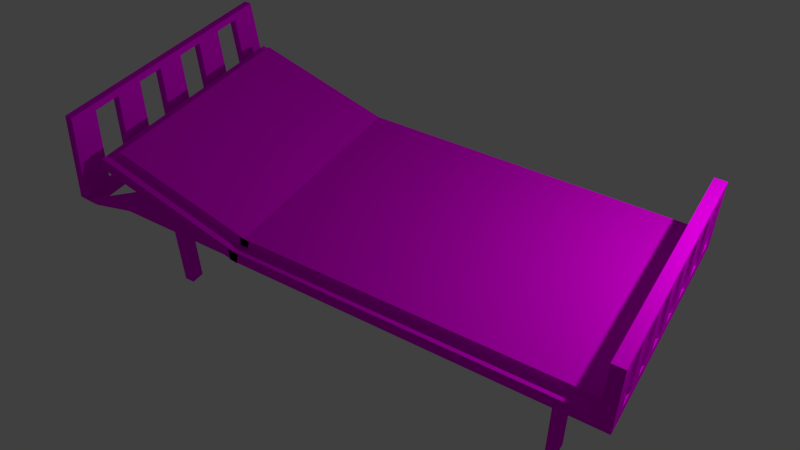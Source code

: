 # Source: bed.blend  (saved by Blender 2.71.0; exported with 4.5.12 LTS)
import bpy
from mathutils import Matrix  # noqa: F401  (used for matrix-valued properties, if any)

bpy.ops.wm.read_factory_settings(use_empty=True)
scene = bpy.context.scene
scene.name = 'Scene'

# ---- collections
col_collection_1 = bpy.data.collections.new('Collection 1'); scene.collection.children.link(col_collection_1)

# ---- images (referenced by path relative to the original .blend; pixels are not part of the script)
import os
ASSET_DIR = os.environ.get("B2B_ASSET_DIR", "")  # directory of the original .blend (textures are referenced by path, not embedded)
HERE = os.path.dirname(os.path.abspath(__file__))  # packed textures are extracted next to this script under _unpacked/

def load_image(name, relpath, width, height, colorspace="sRGB"):
    """Load a texture the original file referenced (path relative to the .blend, or extracted next to this script)."""
    p = next((c for c in (os.path.join(HERE, relpath), os.path.join(ASSET_DIR, relpath)) if relpath and os.path.exists(c)), "")
    if p:
        img = bpy.data.images.load(p, check_existing=True)
        img.name = name
    else:  # same state as the original file: an image datablock whose file is absent (Cycles renders it pink)
        img = bpy.data.images.new(name, width, height)
        img.source = "FILE"
        img.filepath = "//" + (relpath or name)
    img.colorspace_settings.name = colorspace
    return img
img_white_textured_wallpaper_4_jpg = load_image('white-textured-wallpaper-4.jpg', 'white-textured-wallpaper-4.jpg', 1024, 1024, 'sRGB')
img_33_white_fabric_texture_jpg = load_image('33-white-fabric-texture.jpg', '33-white-fabric-texture.jpg', 1024, 1024, 'sRGB')

# ---- materials (node trees are filled in below, after node groups)
mat_material_003 = bpy.data.materials.new('Material.003')
mat_material_003.alpha_threshold = 0.0
mat_material_003.roughness = 0.5
mat_material_003.line_color = (0.0, 0.0, 0.0, 1.0)
mat_material_002 = bpy.data.materials.new('Material.002')
mat_material_002.alpha_threshold = 0.0
mat_material_002.roughness = 0.5
mat_material_002.line_color = (0.0, 0.0, 0.0, 1.0)
mat_material_004 = bpy.data.materials.new('Material.004')
mat_material_004.alpha_threshold = 0.0
mat_material_004.roughness = 0.5
mat_material_004.line_color = (0.0, 0.0, 0.0, 1.0)
mat_material_005 = bpy.data.materials.new('Material.005')
mat_material_005.alpha_threshold = 0.0
mat_material_005.roughness = 0.5
mat_material_005.line_color = (0.0, 0.0, 0.0, 1.0)
mat_material = bpy.data.materials.new('Material')
mat_material.alpha_threshold = 0.0
mat_material.roughness = 0.5
mat_material.line_color = (0.0, 0.0, 0.0, 1.0)
mat_material_001 = bpy.data.materials.new('Material.001')
mat_material_001.alpha_threshold = 0.0
mat_material_001.roughness = 0.5
mat_material_001.line_color = (0.0, 0.0, 0.0, 1.0)

# ---- material node trees
mat_material_003.use_nodes = True; mat_material_003.node_tree.nodes.clear()
_N = mat_material_003.node_tree.nodes; _L = mat_material_003.node_tree.links
n0 = _N.new('ShaderNodeOutputMaterial'); n0.name = 'Material Output'; n0.location = (300, 300)
n1 = _N.new('ShaderNodeBsdfDiffuse'); n1.name = 'Diffuse BSDF'; n1.location = (10, 300)
n2 = _N.new('ShaderNodeTexImage'); n2.name = 'Image Texture'; n2.location = (-180, 300)
n2.width = 140
n2.image = img_white_textured_wallpaper_4_jpg
_L.new(n1.outputs[0], n0.inputs[0])
_L.new(n2.outputs[0], n1.inputs[0])
n0.is_active_output = True
mat_material_002.use_nodes = True; mat_material_002.node_tree.nodes.clear()
_N = mat_material_002.node_tree.nodes; _L = mat_material_002.node_tree.links
n0 = _N.new('ShaderNodeOutputMaterial'); n0.name = 'Material Output'; n0.location = (300, 300)
n1 = _N.new('ShaderNodeBsdfDiffuse'); n1.name = 'Diffuse BSDF'; n1.location = (10, 300)
n2 = _N.new('ShaderNodeTexImage'); n2.name = 'Image Texture'; n2.location = (-180, 300)
n2.width = 140
n2.image = img_white_textured_wallpaper_4_jpg
_L.new(n1.outputs[0], n0.inputs[0])
_L.new(n2.outputs[0], n1.inputs[0])
n0.is_active_output = True
mat_material_004.use_nodes = True; mat_material_004.node_tree.nodes.clear()
_N = mat_material_004.node_tree.nodes; _L = mat_material_004.node_tree.links
n0 = _N.new('ShaderNodeOutputMaterial'); n0.name = 'Material Output'; n0.location = (300, 300)
n1 = _N.new('ShaderNodeBsdfDiffuse'); n1.name = 'Diffuse BSDF'; n1.location = (10, 300)
n2 = _N.new('ShaderNodeTexImage'); n2.name = 'Image Texture'; n2.location = (-180, 300)
n2.width = 140
n2.image = img_white_textured_wallpaper_4_jpg
_L.new(n1.outputs[0], n0.inputs[0])
_L.new(n2.outputs[0], n1.inputs[0])
n0.is_active_output = True
mat_material_005.use_nodes = True; mat_material_005.node_tree.nodes.clear()
_N = mat_material_005.node_tree.nodes; _L = mat_material_005.node_tree.links
n0 = _N.new('ShaderNodeOutputMaterial'); n0.name = 'Material Output'; n0.location = (300, 300)
n1 = _N.new('ShaderNodeBsdfDiffuse'); n1.name = 'Diffuse BSDF'; n1.location = (10, 300)
n2 = _N.new('ShaderNodeTexImage'); n2.name = 'Image Texture'; n2.location = (-180, 300)
n2.width = 140
n2.image = img_white_textured_wallpaper_4_jpg
_L.new(n1.outputs[0], n0.inputs[0])
_L.new(n2.outputs[0], n1.inputs[0])
n0.is_active_output = True
mat_material.use_nodes = True; mat_material.node_tree.nodes.clear()
_N = mat_material.node_tree.nodes; _L = mat_material.node_tree.links
n0 = _N.new('ShaderNodeOutputMaterial'); n0.name = 'Material Output'; n0.location = (300, 300)
n1 = _N.new('ShaderNodeBsdfDiffuse'); n1.name = 'Diffuse BSDF'; n1.location = (10, 300)
n2 = _N.new('ShaderNodeTexImage'); n2.name = 'Image Texture'; n2.location = (-180, 300)
n2.width = 140
n2.image = img_33_white_fabric_texture_jpg
_L.new(n1.outputs[0], n0.inputs[0])
_L.new(n2.outputs[0], n1.inputs[0])
n0.is_active_output = True
mat_material_001.use_nodes = True; mat_material_001.node_tree.nodes.clear()
_N = mat_material_001.node_tree.nodes; _L = mat_material_001.node_tree.links
n0 = _N.new('ShaderNodeOutputMaterial'); n0.name = 'Material Output'; n0.location = (300, 300)
n1 = _N.new('ShaderNodeBsdfDiffuse'); n1.name = 'Diffuse BSDF'; n1.location = (10, 300)
_L.new(n1.outputs[0], n0.inputs[0])
n0.is_active_output = True

# ---- world
world_world = bpy.data.worlds.new('World'); scene.world = world_world
world_world.color = (0.05088, 0.05088, 0.05088)
world_world.use_sun_shadow = False
world_world.sun_shadow_jitter_overblur = 0.0
world_world.cycles.sampling_method = 'MANUAL'
world_world.cycles.sample_map_resolution = 256

# ---- cameras
cam_camera = bpy.data.cameras.new('Camera')
cam_camera.clip_end = 100.0
cam_camera.lens = 35.0
cam_camera.sensor_width = 32.0
cam_camera.sensor_height = 18.0
cam_camera.ortho_scale = 7.314
cam_camera.dof.focus_distance = 0.0

# ---- lights
light_lamp = bpy.data.lights.new('Lamp', 'POINT')
light_lamp.transmission_factor = 0.0
light_lamp.cutoff_distance = 30.0
light_lamp.energy = 314.0
light_lamp.shadow_buffer_clip_start = 1.001
light_lamp.shadow_soft_size = 0.1
light_lamp.shadow_maximum_resolution = 0.006
light_lamp.use_absolute_resolution = True
light_lamp.cycles.use_multiple_importance_sampling = False

# ---- meshes
me_cube_005 = bpy.data.meshes.new('Cube.005')
me_cube_005.from_pydata([(-1.0, -1.0, -1.0), (-1.0, 1.0, -1.0), (1.0, 1.0, -1.0), (1.0, -1.0, -1.0), (-1.0, -1.0, 1.0), (-1.0, 1.0, 1.0), (1.0, 1.0, 1.0), (1.0, -1.0, 1.0)], [], [(4, 5, 1, 0), (5, 6, 2, 1), (6, 7, 3, 2), (7, 4, 0, 3), (0, 1, 2, 3), (7, 6, 5, 4)])
me_cube_005.materials.append(mat_material_003)
me_cube_005.use_remesh_preserve_volume = False
me_cube_005.use_remesh_preserve_attributes = False
me_cube_005.use_mirror_vertex_groups = False
me_cube_005.update()
me_cube_004 = bpy.data.meshes.new('Cube.004')
me_cube_004.from_pydata([(-1.0, -1.0, -1.0), (-1.0, 1.0, -1.0), (1.0, 1.0, -1.0), (1.0, -1.0, -1.0), (-1.0, -1.0, 1.0), (-1.0, 1.0, 1.0), (1.0, 1.0, 1.0), (1.0, -1.0, 1.0)], [], [(4, 5, 1, 0), (5, 6, 2, 1), (6, 7, 3, 2), (7, 4, 0, 3), (0, 1, 2, 3), (7, 6, 5, 4)])
me_cube_004.materials.append(mat_material_002)
me_cube_004.use_remesh_preserve_volume = False
me_cube_004.use_remesh_preserve_attributes = False
me_cube_004.use_mirror_vertex_groups = False
me_cube_004.update()
me_cube_003 = bpy.data.meshes.new('Cube.003')
me_cube_003.from_pydata([(-1.0, -1.0, -1.0), (-1.0, 1.0, -1.0), (1.0, 1.0, -1.0), (1.0, -1.0, -1.0), (-1.0, -1.0, 1.0), (-1.0, 1.0, 1.0), (1.0, 1.0, 1.0), (1.0, -1.0, 1.0)], [], [(4, 5, 1, 0), (5, 6, 2, 1), (6, 7, 3, 2), (7, 4, 0, 3), (0, 1, 2, 3), (7, 6, 5, 4)])
me_cube_003.materials.append(mat_material_004)
me_cube_003.use_remesh_preserve_volume = False
me_cube_003.use_remesh_preserve_attributes = False
me_cube_003.use_mirror_vertex_groups = False
me_cube_003.update()
me_cube_002 = bpy.data.meshes.new('Cube.002')
me_cube_002.from_pydata([(-1.0, -1.0, -1.0), (-1.0, 1.0, -1.0), (1.0, 1.0, -1.0), (1.0, -1.0, -1.0), (-1.0, -1.0, 1.0), (-1.0, 1.0, 1.0), (1.0, 1.0, 1.0), (1.0, -1.0, 1.0)], [], [(4, 5, 1, 0), (5, 6, 2, 1), (6, 7, 3, 2), (7, 4, 0, 3), (0, 1, 2, 3), (7, 6, 5, 4)])
me_cube_002.materials.append(mat_material_005)
me_cube_002.use_remesh_preserve_volume = False
me_cube_002.use_remesh_preserve_attributes = False
me_cube_002.use_mirror_vertex_groups = False
me_cube_002.update()
me_cube_001 = bpy.data.meshes.new('Cube.001')
me_cube_001.from_pydata([(0.8308, 1.0, -1.0), (0.8308, -1.0, -1.0), (-0.824, -1.0, -1.0), (-0.824, 1.0, -1.0), (0.8308, 1.0, 1.0), (0.8308, -1.0, 1.0), (-0.824, -1.0, 1.0), (-0.824, 1.0, 1.0), (-0.774, 1.0, -0.7366), (-0.774, -1.0, -0.7366), (-1.475, -1.0, -8.151), (-1.475, 1.0, -8.151), (-0.7912, 1.0, 1.174), (-0.7912, -1.0, 1.174), (-1.497, -1.0, -6.24), (-1.497, 1.0, -6.24), (0.6742, 1.0, -1.0), (0.5243, 1.0, -1.0), (0.3745, 1.0, -1.0), (0.2247, 1.0, -1.0), (0.07491, 1.0, -1.0), (-0.07491, 1.0, -1.0), (-0.2247, 1.0, -1.0), (-0.3745, 1.0, -1.0), (-0.5243, 1.0, -1.0), (-0.6742, 1.0, -1.0), (0.6742, -1.0, -1.0), (0.5243, -1.0, -1.0), (0.3745, -1.0, -1.0), (0.2247, -1.0, -1.0), (0.07491, -1.0, -1.0), (-0.07491, -1.0, -1.0), (-0.2247, -1.0, -1.0), (-0.3745, -1.0, -1.0), (-0.5243, -1.0, -1.0), (-0.6742, -1.0, -1.0), (0.6742, 1.0, 1.0), (0.5243, 1.0, 1.0), (0.3745, 1.0, 1.0), (0.2247, 1.0, 1.0), (0.07491, 1.0, 1.0), (-0.07491, 1.0, 1.0), (-0.2247, 1.0, 1.0), (-0.3745, 1.0, 1.0), (-0.5243, 1.0, 1.0), (-0.6742, 1.0, 1.0), (0.6742, -1.0, 1.0), (0.5243, -1.0, 1.0), (0.3745, -1.0, 1.0), (0.2247, -1.0, 1.0), (0.07491, -1.0, 1.0), (-0.07491, -1.0, 1.0), (-0.2247, -1.0, 1.0), (-0.3745, -1.0, 1.0), (-0.5243, -1.0, 1.0), (-0.6742, -1.0, 1.0), (-0.8904, 1.0, -1.972), (-1.007, 1.0, -3.208), (-1.123, 1.0, -4.444), (-1.24, 1.0, -5.679), (-1.356, 1.0, -6.915), (-0.8904, -1.0, -1.972), (-1.007, -1.0, -3.208), (-1.123, -1.0, -4.444), (-1.24, -1.0, -5.679), (-1.356, -1.0, -6.915), (-0.9076, 1.0, -0.06146), (-1.024, 1.0, -1.297), (-1.14, 1.0, -2.533), (-1.257, 1.0, -3.768), (-1.373, 1.0, -5.004), (-0.9076, -1.0, -0.06147), (-1.024, -1.0, -1.297), (-1.14, -1.0, -2.533), (-1.257, -1.0, -3.768), (-1.373, -1.0, -5.004), (0.8308, 0.8778, -1.0), (-0.824, 0.8778, -1.0), (0.8308, 0.8778, 1.0), (-0.824, 0.8778, 1.0), (0.6742, 0.8778, -1.0), (0.5243, 0.8778, -1.0), (0.3745, 0.8778, -1.0), (0.2247, 0.8778, -1.0), (0.07491, 0.8778, -1.0), (-0.07491, 0.8778, -1.0), (-0.2247, 0.8778, -1.0), (-0.3745, 0.8778, -1.0), (-0.5243, 0.8778, -1.0), (-0.6742, 0.8778, -1.0), (0.6742, 0.8778, 1.0), (0.5243, 0.8778, 1.0), (0.3745, 0.8778, 1.0), (0.2247, 0.8778, 1.0), (0.07491, 0.8778, 1.0), (-0.07491, 0.8778, 1.0), (-0.2247, 0.8778, 1.0), (-0.3745, 0.8778, 1.0), (-0.5243, 0.8778, 1.0), (-0.6742, 0.8778, 1.0), (0.8308, -0.8488, -1.0), (0.8308, -0.8488, 1.0), (0.6742, -0.8488, 1.0), (0.5243, -0.8488, 1.0), (0.3745, -0.8488, 1.0), (0.2247, -0.8488, 1.0), (0.07491, -0.8488, 1.0), (-0.07491, -0.8488, 1.0), (-0.2247, -0.8488, 1.0), (-0.3745, -0.8488, 1.0), (-0.5243, -0.8488, 1.0), (-0.6742, -0.8488, 1.0), (-0.824, -0.8488, -1.0), (-0.824, -0.8488, 1.0), (0.6742, -0.8488, -1.0), (0.5243, -0.8488, -1.0), (0.3745, -0.8488, -1.0), (0.2247, -0.8488, -1.0), (0.07491, -0.8488, -1.0), (-0.07491, -0.8488, -1.0), (-0.2247, -0.8488, -1.0), (-0.3745, -0.8488, -1.0), (-0.5243, -0.8488, -1.0), (-0.6742, -0.8488, -1.0), (0.7759, 1.0, -1.0), (0.7759, -1.0, -1.0), (0.7759, 1.0, 1.0), (0.7759, -1.0, 1.0), (0.7759, 0.8778, -1.0), (0.7759, 0.8778, 1.0), (0.7759, -0.8488, -1.0), (0.7759, -0.8488, 1.0), (-0.774, 0.8779, -0.7366), (-1.475, 0.8779, -8.151), (-0.7912, 0.8779, 1.174), (-1.497, 0.8779, -6.24), (-0.8904, 0.8779, -1.972), (-1.007, 0.8779, -3.208), (-1.123, 0.8779, -4.444), (-1.24, 0.8779, -5.679), (-1.356, 0.8779, -6.915), (-0.9076, 0.8779, -0.06146), (-1.024, 0.8779, -1.297), (-1.14, 0.8779, -2.533), (-1.257, 0.8779, -3.768), (-1.373, 0.8779, -5.004), (-0.774, -0.8508, -0.7366), (-0.7912, -0.8508, 1.174), (-0.9076, -0.8508, -0.06147), (-1.024, -0.8508, -1.297), (-1.14, -0.8508, -2.533), (-1.257, -0.8508, -3.768), (-1.373, -0.8508, -5.004), (-1.475, -0.8508, -8.151), (-1.497, -0.8508, -6.24), (-0.8904, -0.8508, -1.972), (-1.007, -0.8508, -3.208), (-1.123, -0.8508, -4.444), (-1.24, -0.8508, -5.679), (-1.356, -0.8508, -6.915), (-1.429, 1.0, -7.763), (-1.429, -1.0, -7.763), (-1.451, 1.0, -5.852), (-1.451, -1.0, -5.852), (-1.429, 0.8779, -7.763), (-1.451, 0.8779, -5.852), (-1.429, -0.8508, -7.763), (-1.451, -0.8508, -5.852), (0.7759, 0.8778, 0.9763), (0.7759, -0.8488, 0.9763), (0.8308, 1.0, -10.7), (0.8308, -1.0, -10.7), (0.8308, 0.8778, -10.7), (0.8308, -0.8488, -10.7), (0.7759, 1.0, -10.7), (0.7759, -1.0, -10.7), (0.7759, 0.8778, -10.7), (0.7759, -0.8488, -10.7), (0.8308, -0.7159, -1.0), (0.8308, -0.5831, -1.0), (0.8308, -0.4503, -1.0), (0.8308, -0.3175, -1.0), (0.8308, -0.1847, -1.0), (0.8308, -0.05188, -1.0), (0.8308, 0.08094, -1.0), (0.8308, 0.2138, -1.0), (0.8308, 0.3466, -1.0), (0.8308, 0.4794, -1.0), (0.8308, 0.6122, -1.0), (0.8308, 0.745, -1.0), (0.8308, -0.7159, 1.0), (0.8308, -0.5831, 1.0), (0.8308, -0.4503, 1.0), (0.8308, -0.3175, 1.0), (0.8308, -0.1847, 1.0), (0.8308, -0.05188, 1.0), (0.8308, 0.08094, 1.0), (0.8308, 0.2137, 1.0), (0.8308, 0.3466, 1.0), (0.8308, 0.4794, 1.0), (0.8308, 0.6122, 1.0), (0.8308, 0.745, 1.0), (0.7759, -0.7159, -1.0), (0.7759, -0.5831, -1.0), (0.7759, -0.4503, -1.0), (0.7759, -0.3175, -1.0), (0.7759, -0.1847, -1.0), (0.7759, -0.05188, -1.0), (0.7759, 0.08094, -1.0), (0.7759, 0.2138, -1.0), (0.7759, 0.3466, -1.0), (0.7759, 0.4794, -1.0), (0.7759, 0.6122, -1.0), (0.7759, 0.745, -1.0), (0.7759, 0.745, 1.0), (0.7759, 0.6122, 1.0), (0.7759, 0.4794, 1.0), (0.7759, 0.3466, 1.0), (0.7759, 0.2137, 1.0), (0.7759, 0.08094, 1.0), (0.7759, -0.05188, 1.0), (0.7759, -0.1847, 1.0), (0.7759, -0.3175, 1.0), (0.7759, -0.4503, 1.0), (0.7759, -0.5831, 1.0), (0.7759, -0.7159, 1.0), (0.7759, -0.7159, 0.9763), (0.7759, -0.5831, 0.9763), (0.7759, -0.4503, 0.9763), (0.7759, -0.3175, 0.9763), (0.7759, -0.1847, 0.9763), (0.7759, -0.05188, 0.9763), (0.7759, 0.08094, 0.9763), (0.7759, 0.2138, 0.9763), (0.7759, 0.3466, 0.9763), (0.7759, 0.4794, 0.9763), (0.7759, 0.6122, 0.9763), (0.7759, 0.745, 0.9763), (0.8308, -0.7159, -10.7), (0.8308, -0.5831, -10.7), (0.8308, -0.4503, -10.7), (0.8308, -0.3175, -10.7), (0.8308, -0.1847, -10.7), (0.8308, -0.05188, -10.7), (0.8308, 0.08094, -10.7), (0.8308, 0.2138, -10.7), (0.8308, 0.3466, -10.7), (0.8308, 0.4794, -10.7), (0.8308, 0.6122, -10.7), (0.8308, 0.745, -10.7), (0.7759, -0.7159, -10.7), (0.7759, -0.5831, -10.7), (0.7759, -0.4503, -10.7), (0.7759, -0.3175, -10.7), (0.7759, -0.1847, -10.7), (0.7759, -0.05188, -10.7), (0.7759, 0.08094, -10.7), (0.7759, 0.2138, -10.7), (0.7759, 0.3466, -10.7), (0.7759, 0.4794, -10.7), (0.7759, 0.6122, -10.7), (0.7759, 0.745, -10.7), (0.8308, -1.0, -9.896), (0.8308, -0.8488, -9.896), (0.7759, -0.8488, -9.896), (0.7759, 0.8778, -9.896), (0.8308, 1.0, -9.896), (0.8308, 0.8778, -9.896), (0.7759, -1.0, -9.896), (0.7759, 1.0, -9.896), (0.7759, -0.7159, -9.896), (0.7759, -0.5831, -9.896), (0.7759, -0.4503, -9.896), (0.7759, -0.3175, -9.896), (0.7759, -0.1847, -9.896), (0.7759, -0.05188, -9.896), (0.7759, 0.08094, -9.896), (0.7759, 0.2138, -9.896), (0.7759, 0.3466, -9.896), (0.7759, 0.4794, -9.896), (0.7759, 0.6122, -9.896), (0.7759, 0.745, -9.896), (0.8308, 0.745, -9.896), (0.8308, 0.6122, -9.896), (0.8308, 0.4794, -9.896), (0.8308, 0.3466, -9.896), (0.8308, 0.2138, -9.896), (0.8308, 0.08094, -9.896), (0.8308, -0.05188, -9.896), (0.8308, -0.1847, -9.896), (0.8308, -0.3175, -9.896), (0.8308, -0.4503, -9.896), (0.8308, -0.5831, -9.896), (0.8308, -0.7159, -9.896), (0.8311, 0.8778, -1.0), (0.8311, 0.8778, -9.896), (0.8296, 0.745, -1.0), (0.8296, 0.745, -9.896), (0.8304, 0.4794, -1.0), (0.8304, 0.4794, -9.896), (0.831, 0.2138, -1.0), (0.831, 0.2138, -9.896), (0.8318, -0.05188, -1.0), (0.8318, -0.05188, -9.896), (0.831, -0.3175, -1.0), (0.831, -0.3175, -9.896), (0.8319, -0.5831, -1.0), (0.8319, -0.5831, -9.896), (0.831, -0.8488, -1.0), (0.831, -0.8488, -9.896), (0.831, -0.7159, -1.0), (0.831, -0.7159, -9.896), (0.8318, -0.4503, -1.0), (0.8318, -0.4503, -9.896), (0.8293, -0.1847, -1.0), (0.8293, -0.1847, -9.896), (0.8309, 0.08094, -1.0), (0.8309, 0.08094, -9.896), (0.8314, 0.3466, -1.0), (0.8314, 0.3466, -9.896), (0.8301, 0.6122, -1.0), (0.8301, 0.6122, -9.896), (0.7759, -0.9987, -9.896), (0.8311, -0.9987, -9.896), (0.7759, -0.9948, -1.0), (0.8311, -0.9948, -1.0), (-0.7953, 0.8778, -1.0), (-0.7953, 0.8778, 0.9763), (-0.8045, -0.8488, -1.0), (-0.8045, -0.8488, 0.9763), (0.6742, 0.8778, 0.9519), (0.6742, -0.8488, 0.9519), (0.3745, 0.8778, 0.9921), (0.3745, -0.8488, 0.9921), (0.07491, 0.8778, 0.9631), (0.07491, -0.8488, 0.9631), (-0.2247, 0.8778, 0.9272), (-0.2247, -0.8488, 0.9272), (-0.5243, 0.8778, 0.9204), (-0.5243, -0.8488, 0.9204), (0.5243, 0.8778, 0.9713), (0.5243, -0.8488, 0.9713), (0.2247, 0.8778, 0.834), (0.2247, -0.8488, 0.834), (-0.07491, 0.8778, 1.017), (-0.07491, -0.8488, 1.017), (-0.3745, 0.8778, 0.9243), (-0.3745, -0.8488, 0.9243), (-0.6742, 1.005, 1.126), (-0.6742, -0.9762, 1.126), (-1.429, 0.8779, -7.763), (-1.429, -0.8508, -7.763), (-1.453, 0.8193, -5.813), (-1.453, -0.9094, -5.813), (-1.257, 0.8389, -3.774), (-1.257, -0.8898, -3.774), (-1.14, 0.8347, -2.448), (-1.14, -0.894, -2.448), (-0.9068, 0.9036, -0.06905), (-0.9068, -0.8252, -0.06905), (-1.025, 0.8064, -1.248), (-1.025, -0.9223, -1.248), (-1.598, 1.158, -1.0), (-1.598, -1.129, -1.0), (-1.598, 1.082, 1.126), (-1.598, -1.053, 1.126), (-1.562, 1.082, 1.126), (-1.408, 1.005, 1.126), (-1.254, 1.005, 1.126), (-1.1, 1.005, 1.126), (-0.9464, 1.005, 1.126), (-0.9464, 0.8778, -1.0), (-1.1, 0.8778, -1.0), (-1.254, 0.8778, -1.0), (-1.408, 0.8778, -1.0), (-1.562, 1.158, -1.0), (-1.562, -1.053, 1.126), (-1.408, -0.9762, 1.126), (-1.254, -0.9762, 1.126), (-1.1, -0.9762, 1.126), (-0.9464, -0.9762, 1.126), (-1.562, -1.129, -1.0), (-1.408, -0.8488, -1.0), (-1.254, -0.8488, -1.0), (-1.1, -0.8488, -1.0), (-0.9464, -0.8488, -1.0), (-1.598, 1.076, -14.7), (-1.598, -1.047, -14.7), (-1.562, 1.076, -14.7), (-1.562, -1.047, -14.7), (-1.598, -0.8113, -14.7), (-1.598, -0.5753, -14.7), (-1.598, -0.3394, -14.7), (-1.598, -0.1034, -14.7), (-1.598, 0.1325, -14.7), (-1.598, 0.3685, -14.7), (-1.598, 0.6044, -14.7), (-1.598, 0.8404, -14.7), (-1.598, -0.875, -1.0), (-1.598, -0.6209, -1.0), (-1.598, -0.3667, -1.0), (-1.598, -0.1125, -1.0), (-1.598, 0.1416, -1.0), (-1.598, 0.3958, -1.0), (-1.598, 0.6499, -1.0), (-1.598, 0.9041, -1.0), (-1.598, -0.8154, 1.126), (-1.598, -0.5783, 1.126), (-1.598, -0.3412, 1.126), (-1.598, -0.104, 1.126), (-1.598, 0.1331, 1.126), (-1.598, 0.3702, 1.126), (-1.598, 0.6074, 1.126), (-1.598, 0.8445, 1.126), (-1.562, 0.8445, 1.126), (-1.562, 0.6074, 1.126), (-1.562, 0.3702, 1.126), (-1.562, 0.1331, 1.126), (-1.562, -0.104, 1.126), (-1.562, -0.3412, 1.126), (-1.562, -0.5783, 1.126), (-1.562, -0.8154, 1.126), (-1.562, -0.875, -1.0), (-1.562, -0.6209, -1.0), (-1.562, -0.3667, -1.0), (-1.562, -0.1125, -1.0), (-1.562, 0.1416, -1.0), (-1.562, 0.3958, -1.0), (-1.562, 0.6499, -1.0), (-1.562, 0.9041, -1.0), (-1.562, -0.8113, -14.7), (-1.562, -0.5753, -14.7), (-1.562, -0.3394, -14.7), (-1.562, -0.1034, -14.7), (-1.562, 0.1325, -14.7), (-1.562, 0.3685, -14.7), (-1.562, 0.6044, -14.7), (-1.562, 0.8404, -14.7), (-1.598, 1.083, -13.53), (-1.562, 1.083, -13.53), (-1.598, -1.054, -13.53), (-1.562, -1.054, -13.53), (-1.598, -0.8167, -13.53), (-1.598, -0.5792, -13.53), (-1.598, -0.3417, -13.53), (-1.598, -0.1042, -13.53), (-1.598, 0.1333, -13.53), (-1.598, 0.3708, -13.53), (-1.598, 0.6083, -13.53), (-1.598, 0.8458, -13.53), (-1.562, 0.8458, -13.53), (-1.562, 0.6083, -13.53), (-1.562, 0.3708, -13.53), (-1.562, 0.1333, -13.53), (-1.562, -0.1042, -13.53), (-1.562, -0.3417, -13.53), (-1.562, -0.5792, -13.53), (-1.562, -0.8167, -13.53), (-1.562, 1.071, 1.126), (-1.562, 0.9947, -1.0), (-1.598, 1.06, -1.0), (-1.562, 1.06, -1.0), (-1.562, 0.9041, -1.0), (-1.562, 0.8458, -13.53), (-1.562, 0.3958, -1.0), (-1.562, 0.3708, -13.53), (-1.563, -0.1125, -1.0), (-1.563, -0.1042, -13.53), (-1.562, -0.6209, -1.0), (-1.562, -0.5792, -13.53), (-1.563, -0.875, -1.0), (-1.563, -0.8167, -13.53), (-1.561, -0.3667, -1.0), (-1.561, -0.3417, -13.53), (-1.561, 0.1416, -1.0), (-1.561, 0.1333, -13.53), (-1.561, 0.6499, -1.0), (-1.561, 0.6083, -13.53)], [], [(123, 35, 2, 112), (111, 113, 6, 55), (100, 101, 5, 1), (35, 55, 6, 2), (77, 79, 7, 3), (45, 25, 3, 7), (166, 161, 10, 153), (167, 154, 14, 163), (146, 147, 13, 9), (161, 163, 14, 10), (133, 135, 15, 11), (162, 160, 11, 15), (130, 125, 26, 114), (114, 26, 27, 115), (115, 27, 28, 116), (116, 28, 29, 117), (117, 29, 30, 118), (118, 30, 31, 119), (119, 31, 32, 120), (120, 32, 33, 121), (121, 33, 34, 122), (122, 34, 35, 123), (131, 102, 46, 127), (102, 103, 47, 46), (103, 104, 48, 47), (104, 105, 49, 48), (105, 106, 50, 49), (106, 107, 51, 50), (107, 108, 52, 51), (108, 109, 53, 52), (109, 110, 54, 53), (110, 111, 55, 54), (125, 127, 46, 26), (26, 46, 47, 27), (27, 47, 48, 28), (28, 48, 49, 29), (29, 49, 50, 30), (30, 50, 51, 31), (31, 51, 52, 32), (32, 52, 53, 33), (33, 53, 54, 34), (34, 54, 55, 35), (126, 124, 16, 36), (36, 16, 17, 37), (37, 17, 18, 38), (38, 18, 19, 39), (39, 19, 20, 40), (40, 20, 21, 41), (41, 21, 22, 42), (42, 22, 23, 43), (43, 23, 24, 44), (44, 24, 25, 45), (146, 9, 61, 155), (155, 61, 62, 156), (156, 62, 63, 157), (157, 63, 64, 158), (158, 64, 65, 159), (147, 148, 71, 13), (148, 149, 72, 71), (149, 150, 73, 72), (150, 151, 74, 73), (151, 152, 75, 74), (9, 13, 71, 61), (61, 71, 72, 62), (62, 72, 73, 63), (63, 73, 74, 64), (64, 74, 75, 65), (12, 8, 56, 66), (66, 56, 57, 67), (67, 57, 58, 68), (68, 58, 59, 69), (69, 59, 60, 70), (25, 89, 77, 3), (45, 7, 79, 99), (0, 4, 78, 76), (112, 113, 79, 77), (124, 128, 80, 16), (16, 80, 81, 17), (17, 81, 82, 18), (18, 82, 83, 19), (19, 83, 84, 20), (20, 84, 85, 21), (21, 85, 86, 22), (22, 86, 87, 23), (23, 87, 88, 24), (24, 88, 89, 25), (126, 36, 90, 129), (36, 37, 91, 90), (37, 38, 92, 91), (38, 39, 93, 92), (39, 40, 94, 93), (40, 41, 95, 94), (41, 42, 96, 95), (42, 43, 97, 96), (43, 44, 98, 97), (44, 45, 99, 98), (178, 190, 101, 100), (80, 114, 115, 81), (82, 116, 117, 83), (84, 118, 119, 85), (86, 120, 121, 87), (88, 122, 123, 89), (90, 91, 103, 102), (92, 93, 105, 104), (94, 95, 107, 106), (96, 97, 109, 108), (98, 99, 111, 110), (2, 6, 113, 112), (266, 267, 172, 170), (101, 131, 127, 5), (1, 5, 127, 125), (4, 0, 124, 126), (281, 265, 176, 261), (4, 126, 129, 78), (263, 262, 171, 173), (190, 225, 131, 101), (160, 164, 133, 11), (162, 15, 135, 165), (8, 12, 134, 132), (153, 154, 135, 133), (8, 132, 136, 56), (56, 136, 137, 57), (57, 137, 138, 58), (58, 138, 139, 59), (59, 139, 140, 60), (12, 66, 141, 134), (66, 67, 142, 141), (67, 68, 143, 142), (68, 69, 144, 143), (69, 70, 145, 144), (164, 166, 153, 133), (165, 135, 154, 167), (132, 134, 147, 146), (132, 146, 155, 136), (137, 156, 157, 138), (139, 158, 159, 140), (134, 141, 148, 147), (142, 143, 150, 149), (144, 145, 152, 151), (10, 14, 154, 153), (159, 65, 161, 166), (152, 167, 163, 75), (65, 75, 163, 161), (70, 60, 160, 162), (60, 140, 164, 160), (70, 162, 165, 145), (202, 130, 169, 226), (173, 171, 175, 177), (170, 172, 176, 174), (238, 173, 177, 250), (262, 268, 175, 171), (269, 266, 170, 174), (268, 264, 177, 175), (265, 269, 174, 176), (293, 263, 173, 238), (76, 78, 201, 189), (189, 201, 200, 188), (188, 200, 199, 187), (187, 199, 198, 186), (186, 198, 197, 185), (185, 197, 196, 184), (184, 196, 195, 183), (183, 195, 194, 182), (182, 194, 193, 181), (181, 193, 192, 180), (180, 192, 191, 179), (179, 191, 190, 178), (264, 270, 250, 177), (270, 271, 251, 250), (271, 272, 252, 251), (272, 273, 253, 252), (273, 274, 254, 253), (274, 275, 255, 254), (275, 276, 256, 255), (276, 277, 257, 256), (277, 278, 258, 257), (278, 279, 259, 258), (279, 280, 260, 259), (280, 281, 261, 260), (78, 129, 214, 201), (201, 214, 215, 200), (200, 215, 216, 199), (199, 216, 217, 198), (198, 217, 218, 197), (197, 218, 219, 196), (196, 219, 220, 195), (195, 220, 221, 194), (194, 221, 222, 193), (193, 222, 223, 192), (192, 223, 224, 191), (191, 224, 225, 190), (128, 213, 237, 168), (213, 212, 236, 237), (212, 211, 235, 236), (211, 210, 234, 235), (210, 209, 233, 234), (209, 208, 232, 233), (208, 207, 231, 232), (207, 206, 230, 231), (206, 205, 229, 230), (205, 204, 228, 229), (204, 203, 227, 228), (203, 202, 226, 227), (172, 249, 261, 176), (249, 248, 260, 261), (248, 247, 259, 260), (247, 246, 258, 259), (246, 245, 257, 258), (245, 244, 256, 257), (244, 243, 255, 256), (243, 242, 254, 255), (242, 241, 253, 254), (241, 240, 252, 253), (240, 239, 251, 252), (239, 238, 250, 251), (267, 282, 249, 172), (282, 283, 248, 249), (283, 284, 247, 248), (284, 285, 246, 247), (285, 286, 245, 246), (286, 287, 244, 245), (287, 288, 243, 244), (288, 289, 242, 243), (289, 290, 241, 242), (290, 291, 240, 241), (291, 292, 239, 240), (292, 293, 238, 239), (0, 76, 267, 266), (100, 1, 262, 263), (1, 125, 268, 262), (124, 0, 266, 269), (125, 130, 264, 268), (128, 124, 269, 265), (202, 203, 271, 270), (204, 205, 273, 272), (206, 207, 275, 274), (208, 209, 277, 276), (210, 211, 279, 278), (212, 213, 281, 280), (189, 188, 283, 282), (187, 186, 285, 284), (185, 184, 287, 286), (279, 211, 298, 299), (183, 182, 289, 288), (281, 213, 296, 297), (181, 180, 291, 290), (128, 265, 295, 294), (179, 178, 293, 292), (277, 209, 300, 301), (275, 207, 302, 303), (273, 205, 304, 305), (271, 203, 306, 307), (264, 130, 308, 309), (202, 270, 311, 310), (204, 272, 313, 312), (206, 274, 315, 314), (208, 276, 317, 316), (210, 278, 319, 318), (212, 280, 321, 320), (295, 265, 322, 323), (128, 294, 325, 324), (128, 168, 327, 326), (169, 130, 328, 329), (114, 80, 330, 331), (116, 82, 332, 333), (118, 84, 334, 335), (120, 86, 336, 337), (122, 88, 338, 339), (81, 115, 341, 340), (83, 117, 343, 342), (85, 119, 345, 344), (87, 121, 347, 346), (366, 375, 362, 364), (166, 164, 350, 351), (351, 350, 352, 353), (158, 139, 354, 355), (138, 157, 357, 356), (136, 155, 359, 358), (156, 137, 360, 361), (398, 363, 365, 406), (414, 366, 364, 413), (381, 376, 365, 363), (438, 439, 388, 386), (348, 89, 371, 370), (370, 371, 372, 369), (369, 372, 373, 368), (368, 373, 374, 367), (367, 374, 375, 366), (441, 440, 387, 389), (380, 370, 369, 379), (449, 438, 386, 397), (378, 368, 367, 377), (430, 389, 387, 390), (123, 349, 380, 385), (385, 380, 379, 384), (384, 379, 378, 383), (383, 378, 377, 382), (382, 377, 376, 381), (371, 385, 384, 372), (373, 383, 382, 374), (457, 441, 389, 430), (362, 405, 413, 364), (405, 404, 412, 413), (404, 403, 411, 412), (403, 402, 410, 411), (402, 401, 409, 410), (401, 400, 408, 409), (400, 399, 407, 408), (399, 398, 406, 407), (376, 421, 406, 365), (421, 420, 407, 406), (420, 419, 408, 407), (419, 418, 409, 408), (418, 417, 410, 409), (417, 416, 411, 410), (416, 415, 412, 411), (415, 414, 413, 412), (440, 442, 390, 387), (442, 443, 391, 390), (443, 444, 392, 391), (444, 445, 393, 392), (445, 446, 394, 393), (446, 447, 395, 394), (447, 448, 396, 395), (448, 449, 397, 396), (388, 437, 397, 386), (437, 436, 396, 397), (436, 435, 395, 396), (435, 434, 394, 395), (434, 433, 393, 394), (433, 432, 392, 393), (432, 431, 391, 392), (431, 430, 390, 391), (439, 450, 437, 388), (450, 451, 436, 437), (451, 452, 435, 436), (452, 453, 434, 435), (453, 454, 433, 434), (454, 455, 432, 433), (455, 456, 431, 432), (456, 457, 430, 431), (362, 375, 439, 438), (381, 363, 440, 441), (405, 362, 438, 449), (422, 381, 441, 457), (363, 398, 442, 440), (399, 400, 444, 443), (401, 402, 446, 445), (403, 404, 448, 447), (375, 429, 450, 439), (428, 427, 452, 451), (426, 425, 454, 453), (424, 423, 456, 455), (381, 376, 458, 459), (363, 381, 461, 460), (405, 449, 463, 462), (403, 447, 465, 464), (401, 445, 467, 466), (399, 443, 469, 468), (442, 398, 470, 471), (444, 400, 472, 473), (446, 402, 474, 475), (448, 404, 476, 477)])
me_cube_001.materials.append(mat_material)
me_cube_001.materials.append(mat_material_001)
me_cube_001.use_remesh_preserve_volume = False
me_cube_001.use_remesh_preserve_attributes = False
me_cube_001.use_mirror_vertex_groups = False
me_cube_001.update()
me_cube = bpy.data.meshes.new('Cube')
me_cube.from_pydata([(0.824, 1.0, -1.0), (0.824, -1.0, -1.0), (-0.824, -1.0, -1.0), (-0.824, 1.0, -1.0), (0.824, 1.0, 1.0), (0.824, -1.0, 1.0), (-0.824, -1.0, 1.0), (-0.824, 1.0, 1.0), (-0.774, 1.0, -0.7366), (-0.774, -1.0, -0.7366), (-1.472, -1.0, -8.151), (-1.472, 1.0, -8.151), (-0.7912, 1.0, 1.174), (-0.7912, -1.0, 1.174), (-1.49, -1.0, -6.24), (-1.49, 1.0, -6.24)], [], [(0, 1, 2, 3), (4, 7, 6, 5), (0, 4, 5, 1), (1, 5, 6, 2), (2, 6, 7, 3), (4, 0, 3, 7), (8, 9, 10, 11), (12, 15, 14, 13), (8, 12, 13, 9), (9, 13, 14, 10), (10, 14, 15, 11), (12, 8, 11, 15)])
me_cube.materials.append(mat_material)
me_cube.use_remesh_preserve_volume = False
me_cube.use_remesh_preserve_attributes = False
me_cube.use_mirror_vertex_groups = False
me_cube.update()

# ---- objects
ob_leg_4 = bpy.data.objects.new('leg 4', me_cube_005)
ob_leg_3 = bpy.data.objects.new('leg 3', me_cube_004)
ob_leg_2 = bpy.data.objects.new('leg 2', me_cube_003)
ob_leg_1 = bpy.data.objects.new('leg 1', me_cube_002)
ob_sreer = bpy.data.objects.new('sreer ', me_cube_001)
ob_martabah = bpy.data.objects.new('martabah', me_cube)
ob_lamp = bpy.data.objects.new('Lamp', light_lamp)
ob_camera = bpy.data.objects.new('Camera', cam_camera)

# ---- transforms, parenting, visibility, modifiers, constraints
ob_leg_4.location = (-4.607, 1.344, 0.6795)
ob_leg_4.scale = (0.08488, 0.1146, 0.9104)
ob_leg_4.lineart.crease_threshold = 0.0
ob_leg_3.location = (2.047, 1.348, 0.7005)
ob_leg_3.scale = (0.08488, 0.1146, 0.9104)
ob_leg_3.lineart.crease_threshold = 0.0
ob_leg_2.location = (-4.607, -1.191, 0.6795)
ob_leg_2.scale = (0.08488, 0.1146, 0.9104)
ob_leg_2.lineart.crease_threshold = 0.0
ob_leg_1.location = (2.047, -1.187, 0.7005)
ob_leg_1.scale = (0.08488, 0.1146, 0.9104)
ob_leg_1.lineart.crease_threshold = 0.0
ob_sreer.location = (0.0, -0.01779, 1.708)
ob_sreer.scale = (3.487, 1.902, -0.1015)
ob_sreer.lock_rotations_4d = False
ob_sreer.empty_display_type = 'ARROWS'
ob_sreer.lineart.crease_threshold = 0.0
ob_martabah.location = (-0.04928, 0.009012, 1.866)
ob_martabah.scale = (3.314, 1.761, -0.094)
ob_martabah.lock_rotations_4d = False
ob_martabah.empty_display_type = 'ARROWS'
ob_martabah.lineart.crease_threshold = 0.0
ob_lamp.location = (4.076, 1.005, 5.904)
ob_lamp.rotation_euler = (0.6503, 0.05522, 1.866)
ob_lamp.lock_rotations_4d = False
ob_lamp.empty_display_type = 'ARROWS'
ob_lamp.color = (0.0, 0.0, 0.0, 0.0)
ob_lamp.lineart.crease_threshold = 0.0
ob_camera.location = (4.056, -8.325, 10.27)
ob_camera.rotation_euler = (0.8475, 0.01082, 0.5531)
ob_camera.lock_rotations_4d = False
ob_camera.empty_display_type = 'ARROWS'
ob_camera.color = (0.0, 0.0, 0.0, 0.0)
ob_camera.display_type = 'WIRE'
ob_camera.lineart.crease_threshold = 0.0

# ---- collection membership
col_collection_1.objects.link(ob_leg_4)
col_collection_1.objects.link(ob_leg_3)
col_collection_1.objects.link(ob_leg_2)
col_collection_1.objects.link(ob_leg_1)
col_collection_1.objects.link(ob_sreer)
col_collection_1.objects.link(ob_martabah)
col_collection_1.objects.link(ob_lamp)
col_collection_1.objects.link(ob_camera)

# ---- scene / render settings (as saved in the file)
scene.camera = ob_camera
scene.frame_start = 1; scene.frame_end = 250; scene.frame_set(1)
scene.render.engine = 'CYCLES'
scene.render.resolution_percentage = 50
scene.render.dither_intensity = 0.0
scene.cycles.use_denoising = False
scene.cycles.samples = 10
scene.cycles.sampling_pattern = 'TABULATED_SOBOL'
scene.cycles.light_sampling_threshold = 0.0
scene.cycles.use_adaptive_sampling = False
scene.cycles.use_light_tree = False
scene.cycles.blur_glossy = 0.0
scene.cycles.volume_bounces = 1
scene.cycles.pixel_filter_type = 'GAUSSIAN'
scene.cycles.sample_clamp_indirect = 0.0
scene.view_settings.view_transform = 'Standard'
bpy.context.view_layer.update()
